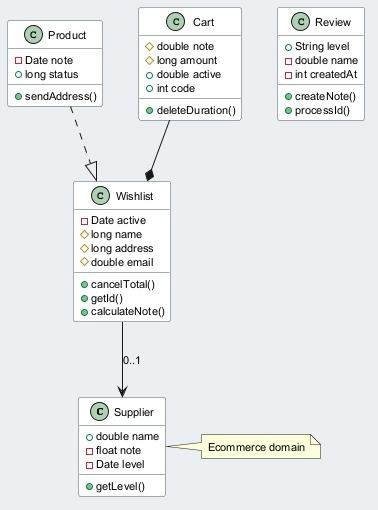

The diagram above was rendered by PlantUML. Its source (embedded in the PNG):
@startuml
skinparam backgroundColor #ECEFF1
skinparam classBackgroundColor #FFFFFF
skinparam classBorderColor #455A64
skinparam defaultFontSize 11
class Supplier {
  +double name
  -float note
  -Date level
  +getLevel()
}
class Wishlist {
  -Date active
  #long name
  #long address
  #double email
  +cancelTotal()
  +getId()
  +calculateNote()
}
class Review {
  +String level
  -double name
  -int createdAt
  +createNote()
  +processId()
}
class Product {
  -Date note
  +long status
  +sendAddress()
}
class Cart {
  #double note
  #long amount
  +double active
  +int code
  +deleteDuration()
}
Cart --* Wishlist
Wishlist --> Supplier : "0..1"
Product ..|> Wishlist
note right of Supplier : Ecommerce domain
@enduml